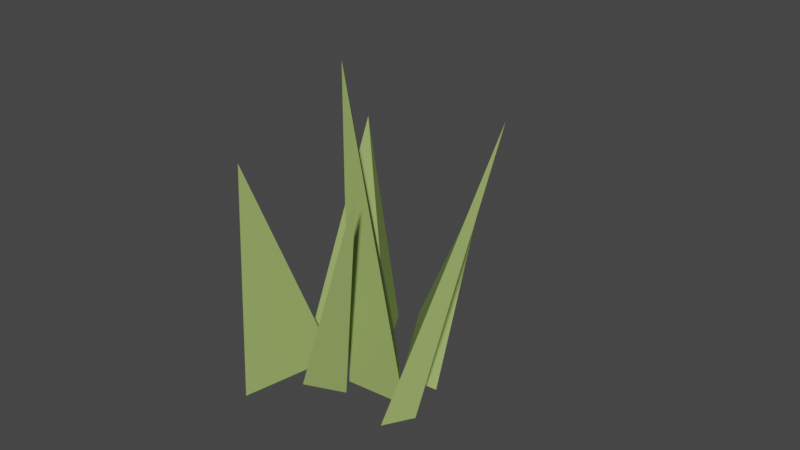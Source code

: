 # Source: Grass1.blend  (saved by Blender 2.80.75; exported with 4.5.12 LTS)
import bpy
from mathutils import Matrix  # noqa: F401  (used for matrix-valued properties, if any)

bpy.ops.wm.read_factory_settings(use_empty=True)
scene = bpy.context.scene
scene.name = 'Scene'

# ---- collections
col_collection = bpy.data.collections.new('Collection'); scene.collection.children.link(col_collection)

# ---- materials (node trees are filled in below, after node groups)
mat_material_001 = bpy.data.materials.new('Material.001')
mat_material_001.use_transparent_shadow = False

# ---- material node trees
mat_material_001.use_nodes = True; mat_material_001.node_tree.nodes.clear()
_N = mat_material_001.node_tree.nodes; _L = mat_material_001.node_tree.links
n0 = _N.new('ShaderNodeOutputMaterial'); n0.name = 'Material Output'; n0.location = (300, 300)
n1 = _N.new('ShaderNodeBsdfPrincipled'); n1.name = 'Principled BSDF'; n1.location = (10, 300)
n1.distribution = 'GGX'
n1.subsurface_method = 'BURLEY'
n1.inputs[0].default_value = (0.3325, 0.4564, 0.1329, 1.0)
n1.inputs[3].default_value = 1.45
n1.inputs[27].default_value = (0.0, 0.0, 0.0, 1.0)
n1.inputs[28].default_value = 1.0
_L.new(n1.outputs[0], n0.inputs[0])
n0.is_active_output = True

# ---- world
world_world = bpy.data.worlds.new('World'); scene.world = world_world
world_world.use_nodes = True; world_world.node_tree.nodes.clear()
_N = world_world.node_tree.nodes; _L = world_world.node_tree.links
n0 = _N.new('ShaderNodeOutputWorld'); n0.name = 'World Output'; n0.location = (300, 300)
n1 = _N.new('ShaderNodeBackground'); n1.name = 'Background'; n1.location = (10, 300)
n1.inputs[0].default_value = (0.05088, 0.05088, 0.05088, 1.0)
_L.new(n1.outputs[0], n0.inputs[0])
n0.is_active_output = True
world_world.color = (0.05088, 0.05088, 0.05088)
world_world.use_sun_shadow = False
world_world.sun_shadow_jitter_overblur = 0.0

# ---- meshes
me_cone_001 = bpy.data.meshes.new('Cone.001')
me_cone_001.from_pydata([(-0.006323, 0.1355, 0.01653), (0.1513, -0.137, 0.05717), (-0.1814, -0.08554, 0.02142), (4.967e-09, -0.07565, 1.0)], [], [(0, 3, 1), (1, 3, 2), (2, 3, 0), (0, 1, 2)])
_uv = me_cone_001.uv_layers.new(name='UVMap')
_uv.uv.foreach_set('vector', [0.25, 0.49, 0.25, 0.25, 0.4578, 0.13, 0.4578, 0.13, 0.25, 0.25, 0.04215, 0.13, 0.04215, 0.13, 0.25, 0.25, 0.25, 0.49, 0.75, 0.49, 0.9578, 0.13, 0.5422, 0.13])
me_cone_001.materials.append(mat_material_001)
me_cone_001.use_remesh_preserve_volume = False
me_cone_001.use_remesh_preserve_attributes = False
me_cone_001.use_mirror_vertex_groups = False
me_cone_001.update()
me_cone_002 = bpy.data.meshes.new('Cone.002')
me_cone_002.from_pydata([(-0.1642, 0.07305, -0.09631), (0.2391, -0.04369, -0.08138), (0.14, -0.1034, -0.1086), (-0.1823, 0.1503, 0.3754)], [], [(0, 3, 1), (1, 3, 2), (2, 3, 0), (0, 1, 2)])
_uv = me_cone_002.uv_layers.new(name='UVMap')
_uv.uv.foreach_set('vector', [0.25, 0.49, 0.25, 0.25, 0.4578, 0.13, 0.4578, 0.13, 0.25, 0.25, 0.04215, 0.13, 0.04215, 0.13, 0.25, 0.25, 0.25, 0.49, 0.75, 0.49, 0.9578, 0.13, 0.5422, 0.13])
me_cone_002.materials.append(mat_material_001)
me_cone_002.use_remesh_preserve_volume = False
me_cone_002.use_remesh_preserve_attributes = False
me_cone_002.use_mirror_vertex_groups = False
me_cone_002.update()
me_cone_003 = bpy.data.meshes.new('Cone.003')
me_cone_003.from_pydata([(0.002838, 0.1253, 0.01798), (0.1773, -0.1743, 0.02624), (-0.1675, -0.09813, 0.03638), (4.967e-09, -0.07565, 1.0)], [], [(0, 3, 1), (1, 3, 2), (2, 3, 0), (0, 1, 2)])
_uv = me_cone_003.uv_layers.new(name='UVMap')
_uv.uv.foreach_set('vector', [0.25, 0.49, 0.25, 0.25, 0.4578, 0.13, 0.4578, 0.13, 0.25, 0.25, 0.04215, 0.13, 0.04215, 0.13, 0.25, 0.25, 0.25, 0.49, 0.75, 0.49, 0.9578, 0.13, 0.5422, 0.13])
me_cone_003.materials.append(mat_material_001)
me_cone_003.use_remesh_preserve_volume = False
me_cone_003.use_remesh_preserve_attributes = False
me_cone_003.use_mirror_vertex_groups = False
me_cone_003.update()
me_cone_004 = bpy.data.meshes.new('Cone.004')
me_cone_004.from_pydata([(0.02013, 0.1206, 0.02087), (0.1454, -0.1705, -0.02886), (-0.1668, -0.1012, 0.006601), (4.967e-09, -0.07565, 1.0)], [], [(0, 3, 1), (1, 3, 2), (2, 3, 0), (0, 1, 2)])
_uv = me_cone_004.uv_layers.new(name='UVMap')
_uv.uv.foreach_set('vector', [0.25, 0.49, 0.25, 0.25, 0.4578, 0.13, 0.4578, 0.13, 0.25, 0.25, 0.04215, 0.13, 0.04215, 0.13, 0.25, 0.25, 0.25, 0.49, 0.75, 0.49, 0.9578, 0.13, 0.5422, 0.13])
me_cone_004.materials.append(mat_material_001)
me_cone_004.use_remesh_preserve_volume = False
me_cone_004.use_remesh_preserve_attributes = False
me_cone_004.use_mirror_vertex_groups = False
me_cone_004.update()
me_cone_005 = bpy.data.meshes.new('Cone.005')
me_cone_005.from_pydata([(6.452e-06, 0.1243, 0.002303), (0.1732, -0.1756, -0.001989), (-0.1732, -0.1, -0.0004927), (4.967e-09, -0.07565, 1.0)], [], [(0, 3, 1), (1, 3, 2), (2, 3, 0), (0, 1, 2)])
_uv = me_cone_005.uv_layers.new(name='UVMap')
_uv.uv.foreach_set('vector', [0.25, 0.49, 0.25, 0.25, 0.4578, 0.13, 0.4578, 0.13, 0.25, 0.25, 0.04215, 0.13, 0.04215, 0.13, 0.25, 0.25, 0.25, 0.49, 0.75, 0.49, 0.9578, 0.13, 0.5422, 0.13])
me_cone_005.materials.append(mat_material_001)
me_cone_005.use_remesh_preserve_volume = False
me_cone_005.use_remesh_preserve_attributes = False
me_cone_005.use_mirror_vertex_groups = False
me_cone_005.update()
me_cone_006 = bpy.data.meshes.new('Cone.006')
me_cone_006.from_pydata([(0.005317, 0.1253, 0.02534), (0.182, -0.1742, 0.04213), (-0.1633, -0.09833, 0.04709), (4.967e-09, -0.07565, 1.0)], [], [(0, 3, 1), (1, 3, 2), (2, 3, 0), (0, 1, 2)])
_uv = me_cone_006.uv_layers.new(name='UVMap')
_uv.uv.foreach_set('vector', [0.25, 0.49, 0.25, 0.25, 0.4578, 0.13, 0.4578, 0.13, 0.25, 0.25, 0.04215, 0.13, 0.04215, 0.13, 0.25, 0.25, 0.25, 0.49, 0.75, 0.49, 0.9578, 0.13, 0.5422, 0.13])
me_cone_006.materials.append(mat_material_001)
me_cone_006.use_remesh_preserve_volume = False
me_cone_006.use_remesh_preserve_attributes = False
me_cone_006.use_mirror_vertex_groups = False
me_cone_006.update()

# ---- objects
ob_cone = bpy.data.objects.new('Cone', me_cone_001)
ob_cone_001 = bpy.data.objects.new('Cone.001', me_cone_002)
ob_cone_002 = bpy.data.objects.new('Cone.002', me_cone_003)
ob_cone_003 = bpy.data.objects.new('Cone.003', me_cone_004)
ob_cone_004 = bpy.data.objects.new('Cone.004', me_cone_005)
ob_cone_005 = bpy.data.objects.new('Cone.005', me_cone_006)

# ---- transforms, parenting, visibility, modifiers, constraints
ob_cone.location = (0.006962, -0.07486, 0.0001667)
ob_cone.rotation_euler = (0.2487, 0.1805, 0.5453)
ob_cone.scale = (0.04076, 0.03115, 0.08282)
ob_cone.lineart.crease_threshold = 0.0
ob_cone_001.location = (0.0172, -0.03957, 0.01246)
ob_cone_001.rotation_euler = (-0.2602, 0.1098, -0.5174)
ob_cone_001.scale = (0.1065, 0.1065, 0.1065)
ob_cone_001.lineart.crease_threshold = 0.0
ob_cone_002.location = (0.01565, -0.05725, -5.872e-05)
ob_cone_002.rotation_euler = (0.05125, -0.07992, 0.4769)
ob_cone_002.scale = (0.0541, 0.1065, 0.1065)
ob_cone_002.lineart.crease_threshold = 0.0
ob_cone_003.location = (0.03139, -0.06731, 0.001992)
ob_cone_003.rotation_euler = (-0.1545, 0.2737, -5.833)
ob_cone_003.scale = (-0.02701, 0.07944, 0.09172)
ob_cone_003.lineart.crease_threshold = 0.0
ob_cone_004.location = (-0.003966, -0.05318, 0.002493)
ob_cone_004.rotation_euler = (-0.009675, -0.001953, -3.778)
ob_cone_004.scale = (0.0533, 0.1065, 0.07619)
ob_cone_004.lineart.crease_threshold = 0.0
ob_cone_005.location = (-0.004691, -0.07706, 2.859e-06)
ob_cone_005.rotation_euler = (0.05125, -0.07992, -0.3489)
ob_cone_005.scale = (0.028, 0.1059, 0.07326)
ob_cone_005.lineart.crease_threshold = 0.0

# ---- collection membership
col_collection.objects.link(ob_cone)
col_collection.objects.link(ob_cone_001)
col_collection.objects.link(ob_cone_002)
col_collection.objects.link(ob_cone_003)
col_collection.objects.link(ob_cone_004)
col_collection.objects.link(ob_cone_005)

# ---- scene / render settings (as saved in the file)
scene.frame_start = 1; scene.frame_end = 40; scene.frame_set(22)
scene.render.engine = 'BLENDER_EEVEE_NEXT'
scene.cycles.use_denoising = False
scene.cycles.samples = 128
scene.cycles.sampling_pattern = 'TABULATED_SOBOL'
scene.cycles.use_adaptive_sampling = False
scene.cycles.use_light_tree = False
scene.view_settings.view_transform = 'Filmic'
bpy.context.view_layer.update()

# ---- added for rendering (the .blend has no active camera and no usable light): camera, sun
cam_auto = bpy.data.cameras.new('AutoCamera')
cam_auto.lens = 50.0
cam_auto.sensor_width = 36.0
cam_auto.clip_end = 1000.0
ob_auto_camera = bpy.data.objects.new('AutoCamera', cam_auto)
scene.collection.objects.link(ob_auto_camera)
ob_auto_camera.location = (0.202828, -0.275644, 0.198963)
ob_auto_camera.rotation_euler = (1.09748, -7.21219e-08, 0.694738)
scene.camera = ob_auto_camera
light_auto_sun = bpy.data.lights.new('AutoSun', 'SUN')
light_auto_sun.energy = 3.0
light_auto_sun.angle = 0.0523599
ob_auto_sun = bpy.data.objects.new('AutoSun', light_auto_sun)
scene.collection.objects.link(ob_auto_sun)
ob_auto_sun.rotation_euler = (0.872665, 0.174533, 0.523599)
bpy.context.view_layer.update()
